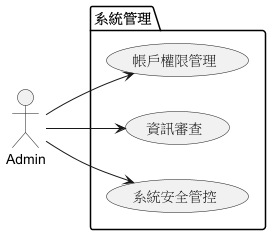

The diagram above was rendered by PlantUML. Its source (embedded in the PNG):
@startuml

left to right direction

:Admin: as a

package "系統管理"{
        usecase "帳戶權限管理" as account
        usecase "資訊審查" as info
        usecase "系統安全管控" as safety
}

a --> account
a --> info
a --> safety

@enduml